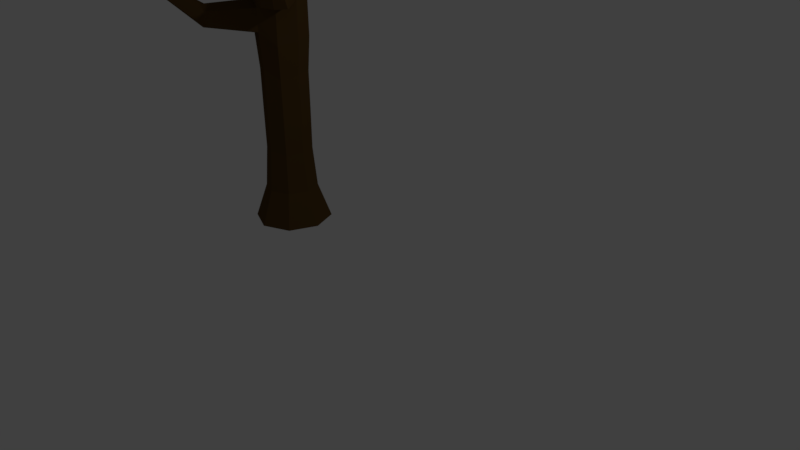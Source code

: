 # Source: tree_2.blend  (saved by Blender 2.77.0; exported with 4.5.12 LTS)
import bpy
from mathutils import Matrix  # noqa: F401  (used for matrix-valued properties, if any)

bpy.ops.wm.read_factory_settings(use_empty=True)
scene = bpy.context.scene
scene.name = 'Scene'

# ---- collections
col_collection_1 = bpy.data.collections.new('Collection 1'); scene.collection.children.link(col_collection_1)

# ---- materials (node trees are filled in below, after node groups)
mat_material_001 = bpy.data.materials.new('Material.001')
mat_material_001.alpha_threshold = 0.0
mat_material_001.diffuse_color = (0.1424, 0.06846, 0.01865, 1.0)
mat_material_001.specular_color = (0.009721, 0.009721, 0.009721)
mat_material_001.roughness = 0.5

# ---- material node trees
mat_material_001.use_nodes = True; mat_material_001.node_tree.nodes.clear()
_N = mat_material_001.node_tree.nodes; _L = mat_material_001.node_tree.links
n0 = _N.new('ShaderNodeOutputMaterial'); n0.name = 'Material Output'; n0.location = (300, 300)
n1 = _N.new('ShaderNodeBsdfDiffuse'); n1.name = 'Diffuse BSDF'; n1.location = (10, 300)
n1.inputs[0].default_value = (0.09463, 0.05222, 0.01506, 1.0)
_L.new(n1.outputs[0], n0.inputs[0])
n0.is_active_output = True

# ---- world
world_world = bpy.data.worlds.new('World'); scene.world = world_world
world_world.color = (0.05088, 0.05088, 0.05088)
world_world.use_sun_shadow = False
world_world.sun_shadow_jitter_overblur = 0.0
world_world.cycles.sampling_method = 'MANUAL'

# ---- cameras
cam_camera = bpy.data.cameras.new('Camera')
cam_camera.clip_end = 100.0
cam_camera.lens = 35.0
cam_camera.sensor_width = 32.0
cam_camera.sensor_height = 18.0
cam_camera.ortho_scale = 7.314
cam_camera.dof.focus_distance = 0.0

# ---- lights
light_lamp = bpy.data.lights.new('Lamp', 'POINT')
light_lamp.transmission_factor = 0.0
light_lamp.cutoff_distance = 30.0
light_lamp.energy = 100.0
light_lamp.shadow_buffer_clip_start = 1.001
light_lamp.shadow_soft_size = 0.1
light_lamp.shadow_maximum_resolution = 0.006
light_lamp.use_absolute_resolution = True

# ---- meshes
me_cylinder_005 = bpy.data.meshes.new('Cylinder.005')
me_cylinder_005.from_pydata([(-0.4757, -0.1342, -0.5225), (-0.4927, 3.205, -0.3541), (-0.104, -0.1342, -0.3686), (-0.2254, 3.192, -0.2498), (0.04997, -0.1342, 0.003128), (-0.1342, 3.217, -0.01416), (-0.104, -0.1342, 0.3748), (-0.241, 3.33, 0.23), (-0.4757, -0.1342, 0.5288), (-0.5032, 3.271, 0.3372), (-0.8474, -0.1342, 0.3748), (-0.7005, 3.398, 0.2461), (-1.001, -0.1342, 0.003128), (-0.777, 3.255, -0.003258), (-0.8474, -0.1342, -0.3686), (-0.6969, 3.342, -0.2523), (0.5033, 5.37, -0.05289), (0.5372, 5.35, -0.03648), (0.5513, 5.341, 0.003128), (0.5372, 5.35, 0.04274), (0.5033, 5.37, 0.05915), (0.4694, 5.391, 0.04274), (0.4553, 5.399, 0.003128), (0.4694, 5.391, -0.03648), (-0.416, 4.4, 0.009328), (-0.3675, 4.366, -0.1363), (-0.102, 4.259, -0.1397), (-0.0406, 4.248, 0.004627), (-0.2192, 4.341, 0.212), (-0.3546, 4.39, 0.1536), (-0.2374, 4.308, -0.1981), (-0.08913, 4.282, 0.1503), (-0.4757, 0.3339, -0.3527), (-0.2241, 0.3339, -0.2485), (-0.1199, 0.3339, 0.003128), (-0.2241, 0.3339, 0.2547), (-0.4757, 0.3339, 0.3589), (-0.7273, 0.3339, 0.2547), (-0.8315, 0.3339, 0.003128), (-0.7273, 0.3339, -0.2485), (-0.5669, 3.739, -0.1982), (-0.0798, 3.731, 0.002454), (-0.5626, 3.76, 0.193), (-0.3862, 3.753, -0.279), (-0.1572, 3.765, 0.1986), (-0.6305, 3.827, -0.003159), (-0.1669, 3.792, -0.1945), (-0.3705, 3.815, 0.2765), (-2.345, 3.946, 0.0464), (-2.36, 3.935, 0.01057), (-2.345, 3.946, -0.02614), (-2.307, 4.031, -0.0207), (-2.307, 4.032, 0.03662), (-2.321, 4.044, 0.00859), (-1.245, 3.446, 0.09258), (-1.31, 3.352, -0.06037), (-1.156, 3.699, 0.06332), (-1.245, 3.441, -0.2277), (-1.145, 3.671, -0.1995), (-1.199, 3.76, -0.0952), (-0.4737, 2.908, -0.3512), (-0.2254, 2.897, -0.2502), (-0.1363, 2.907, -0.01424), (-0.2463, 2.855, 0.2299), (-0.4866, 2.952, 0.3409), (-0.7286, 2.946, 0.2527), (-0.8244, 2.862, 0.005884), (-0.7278, 2.923, -0.2463), (0.6863, 3.734, 0.9183), (0.6695, 3.75, 0.9574), (0.6297, 3.737, 0.9739), (0.6859, 3.687, 0.9184), (0.6695, 3.68, 0.9574), (0.6296, 3.69, 0.9739), (0.1819, 3.274, 0.5354), (0.2394, 3.134, 0.3862), (0.001761, 2.934, 0.619), (0.009439, 3.166, 0.6131), (0.2334, 2.913, 0.3903), (0.1688, 2.92, 0.5453), (0.7303, 3.846, -1.029), (-0.5699, 3.502, -0.2372), (-0.1006, 3.476, -0.0002264), (-0.5698, 3.555, 0.2244), (-0.4363, 3.494, -0.3135), (-0.1942, 3.552, 0.2183), (-0.1965, 3.396, -0.222), (-0.4353, 3.549, 0.3092), (-2.327, 3.989, -0.02316), (-2.327, 3.99, 0.04178), (-2.341, 3.99, 0.009655), (-1.192, 3.55, -0.2041), (-1.189, 3.574, 0.08209), (0.6801, 3.851, -1.079), (0.7152, 3.859, -1.065), (0.7267, 3.798, -1.029), (0.6702, 3.804, -1.086), (0.7097, 3.787, -1.07), (0.1982, 3.423, -0.6135), (0.2626, 3.466, -0.4586), (0.2762, 3.647, -0.4583), (0.2191, 3.697, -0.5948), (0.08566, 3.667, -0.6509), (0.04817, 3.488, -0.6752), (-0.2251, 2.828, -0.2499), (-0.1318, 2.834, -0.009451), (-0.2416, 2.783, 0.235), (-0.4794, 2.812, 0.3503), (-0.7248, 2.881, 0.254), (-0.8227, 2.772, 0.00701), (-0.7241, 2.847, -0.2454), (-0.4733, 2.835, -0.3509), (-0.2243, 2.606, -0.2483), (-0.1217, 2.609, 0.001206), (-0.2303, 2.555, 0.2485), (-0.4768, 2.66, 0.3569), (-0.9432, 2.77, 0.8211), (-0.8237, 2.632, 0.00751), (-0.7254, 2.616, -0.2454), (-0.475, 2.61, -0.3512), (-0.2245, 2.403, -0.2484), (-0.1199, 2.405, 0.003128), (-0.2245, 2.354, 0.2547), (-0.4748, 2.51, 0.3556), (-0.7228, 2.448, 0.2478), (-0.8254, 2.539, 0.007196), (-0.7277, 2.4, -0.2462), (-0.4761, 2.402, -0.3516), (-1.278, 3.292, 1.448), (-1.343, 3.315, 1.417), (-1.376, 3.282, 1.357), (-1.284, 3.26, 1.455), (-1.352, 3.264, 1.428), (-1.383, 3.249, 1.364), (-1.29, 3.227, 1.462), (-1.36, 3.217, 1.437), (-1.387, 3.227, 1.369), (-1.104, 2.835, 0.7645), (-1.228, 2.573, 0.5483), (-1.144, 2.525, 0.7341), (-1.22, 2.644, 0.5518), (-1.208, 2.747, 0.5561), (-0.9531, 2.672, 0.8171), (-0.9634, 2.57, 0.8083), (-0.2504, 1.947, -0.2223), (-0.1567, 1.949, 0.003099), (-0.2504, 1.913, 0.2285), (-0.475, 2.022, 0.3196), (-0.698, 1.979, 0.2237), (-0.7902, 2.042, 0.005937), (-0.7014, 1.945, -0.2208), (-0.4759, 1.946, -0.315), (-0.2523, 1.427, -0.2203), (-0.1596, 1.428, 0.0031), (-0.2524, 1.405, 0.2265), (-0.4752, 1.475, 0.3176), (-0.697, 1.447, 0.2234), (-0.7888, 1.488, 0.004936), (-0.6992, 1.426, -0.2193), (-0.4758, 1.426, -0.3124), (-0.2561, 0.8809, -0.2165), (-0.165, 0.8814, 0.003108), (-0.2561, 0.8706, 0.2227), (-0.4755, 0.9031, 0.313), (-0.6944, 0.8903, 0.2213), (-0.785, 0.9093, 0.003957), (-0.6954, 0.8803, -0.2161), (-0.4757, 0.8806, -0.3073)], [], [(60, 1, 3, 61), (61, 3, 5, 62), (77, 76, 73, 70), (75, 74, 69, 68), (64, 9, 11, 65), (65, 11, 13, 66), (25, 24, 22, 23), (66, 13, 15, 67), (67, 15, 1, 60), (0, 2, 4, 6, 8, 10, 12, 14), (17, 16, 23, 22, 21, 20, 19, 18), (27, 26, 17, 18), (29, 28, 20, 21), (30, 25, 23, 16), (26, 30, 16, 17), (31, 27, 18, 19), (24, 29, 21, 22), (28, 31, 19, 20), (47, 44, 31, 28), (45, 42, 29, 24), (44, 41, 27, 31), (46, 43, 30, 26), (43, 40, 25, 30), (42, 47, 28, 29), (41, 46, 26, 27), (40, 45, 24, 25), (14, 39, 32, 0), (12, 38, 39, 14), (10, 37, 38, 12), (8, 36, 37, 10), (6, 35, 36, 8), (4, 34, 35, 6), (2, 33, 34, 4), (0, 32, 33, 2), (92, 56, 52, 89), (101, 100, 80, 94), (83, 87, 47, 42), (84, 81, 40, 43), (99, 98, 97, 95), (85, 82, 41, 44), (55, 54, 48, 49), (87, 85, 44, 47), (88, 90, 53, 51), (90, 89, 52, 53), (91, 57, 50, 88), (56, 59, 53, 52), (57, 55, 49, 50), (59, 58, 51, 53), (45, 40, 58, 59), (15, 13, 55, 57), (42, 45, 59, 56), (81, 15, 57, 91), (13, 11, 54, 55), (83, 42, 56, 92), (110, 67, 60, 111), (109, 66, 67, 110), (108, 65, 66, 109), (107, 64, 65, 108), (106, 63, 64, 107), (105, 62, 63, 106), (104, 61, 62, 105), (111, 60, 61, 104), (71, 68, 69, 72), (72, 69, 70, 73), (79, 78, 71, 72), (78, 75, 68, 71), (74, 77, 70, 69), (76, 79, 72, 73), (64, 63, 79, 76), (7, 9, 77, 74), (62, 5, 75, 78), (63, 62, 78, 79), (5, 7, 74, 75), (9, 64, 76, 77), (11, 83, 92, 54), (40, 81, 91, 58), (58, 91, 88, 51), (49, 48, 89, 90), (50, 49, 90, 88), (9, 7, 85, 87), (7, 5, 82, 85), (3, 1, 84, 86), (1, 15, 81, 84), (11, 9, 87, 83), (5, 3, 86, 82), (54, 92, 89, 48), (95, 97, 94, 80), (97, 96, 93, 94), (103, 102, 93, 96), (100, 99, 95, 80), (98, 103, 96, 97), (102, 101, 94, 93), (43, 46, 101, 102), (86, 84, 103, 98), (41, 82, 99, 100), (84, 43, 102, 103), (82, 86, 98, 99), (46, 41, 100, 101), (119, 111, 104, 112), (112, 104, 105, 113), (113, 105, 106, 114), (114, 106, 107, 115), (142, 116, 128, 131), (141, 140, 133, 130), (117, 109, 110, 118), (118, 110, 111, 119), (126, 118, 119, 127), (125, 117, 118, 126), (116, 137, 129, 128), (138, 139, 135, 136), (122, 114, 115, 123), (121, 113, 114, 122), (120, 112, 113, 121), (127, 119, 112, 120), (151, 127, 120, 144), (144, 120, 121, 145), (145, 121, 122, 146), (146, 122, 123, 147), (147, 123, 124, 148), (148, 124, 125, 149), (149, 125, 126, 150), (150, 126, 127, 151), (131, 128, 129, 132), (132, 129, 130, 133), (135, 132, 133, 136), (134, 131, 132, 135), (140, 138, 136, 133), (143, 142, 131, 134), (137, 141, 130, 129), (139, 143, 134, 135), (124, 123, 143, 139), (108, 109, 141, 137), (123, 115, 142, 143), (117, 125, 138, 140), (125, 124, 139, 138), (107, 108, 137, 116), (109, 117, 140, 141), (115, 107, 116, 142), (158, 150, 151, 159), (157, 149, 150, 158), (156, 148, 149, 157), (155, 147, 148, 156), (154, 146, 147, 155), (153, 145, 146, 154), (152, 144, 145, 153), (159, 151, 144, 152), (167, 159, 152, 160), (160, 152, 153, 161), (161, 153, 154, 162), (162, 154, 155, 163), (163, 155, 156, 164), (164, 156, 157, 165), (165, 157, 158, 166), (166, 158, 159, 167), (39, 166, 167, 32), (38, 165, 166, 39), (37, 164, 165, 38), (36, 163, 164, 37), (35, 162, 163, 36), (34, 161, 162, 35), (33, 160, 161, 34), (32, 167, 160, 33)])
me_cylinder_005.materials.append(mat_material_001)
me_cylinder_005.use_remesh_preserve_volume = False
me_cylinder_005.use_remesh_preserve_attributes = False
me_cylinder_005.use_mirror_vertex_groups = False
me_cylinder_005.update()

# ---- objects
ob_lamp = bpy.data.objects.new('Lamp', light_lamp)
ob_camera = bpy.data.objects.new('Camera', cam_camera)
ob_cylinder_003 = bpy.data.objects.new('Cylinder.003', me_cylinder_005)

# ---- transforms, parenting, visibility, modifiers, constraints
ob_lamp.location = (4.076, 1.005, 5.904)
ob_lamp.rotation_euler = (0.6503, 0.05522, 1.866)
ob_lamp.lock_rotations_4d = False
ob_lamp.empty_display_type = 'ARROWS'
ob_lamp.color = (0.0, 0.0, 0.0, 0.0)
ob_lamp.lineart.crease_threshold = 0.0
ob_camera.location = (7.481, -6.508, 5.344)
ob_camera.rotation_euler = (1.109, 0.01082, 0.8149)
ob_camera.lock_rotations_4d = False
ob_camera.empty_display_type = 'ARROWS'
ob_camera.color = (0.0, 0.0, 0.0, 0.0)
ob_camera.display_type = 'WIRE'
ob_camera.lineart.crease_threshold = 0.0
ob_cylinder_003.location = (-1.197, -0.0007141, 0.1319)
ob_cylinder_003.rotation_euler = (1.571, 0.0, 0.0)
ob_cylinder_003.lineart.crease_threshold = 0.0

# ---- collection membership
col_collection_1.objects.link(ob_lamp)
col_collection_1.objects.link(ob_camera)
col_collection_1.objects.link(ob_cylinder_003)

# ---- scene / render settings (as saved in the file)
scene.camera = ob_camera
scene.frame_start = 1; scene.frame_end = 250; scene.frame_set(1)
scene.render.engine = 'CYCLES'
scene.render.resolution_percentage = 50
scene.render.dither_intensity = 0.0
scene.cycles.use_denoising = False
scene.cycles.samples = 128
scene.cycles.sampling_pattern = 'TABULATED_SOBOL'
scene.cycles.light_sampling_threshold = 0.0
scene.cycles.use_adaptive_sampling = False
scene.cycles.use_light_tree = False
scene.cycles.blur_glossy = 0.0
scene.cycles.sample_clamp_indirect = 0.0
scene.view_settings.view_transform = 'Standard'
bpy.context.view_layer.update()
